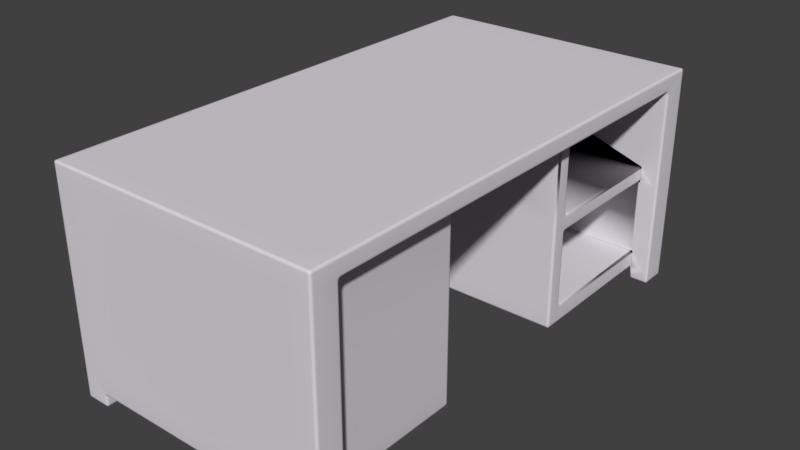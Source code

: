 # Source: oldDesk.blend  (saved by Blender 3.0.42; exported with 4.5.12 LTS)
import bpy
from mathutils import Matrix  # noqa: F401  (used for matrix-valued properties, if any)

bpy.ops.wm.read_factory_settings(use_empty=True)
scene = bpy.context.scene
scene.name = 'Scene'

# ---- collections
col_collection_1 = bpy.data.collections.new('Collection 1'); scene.collection.children.link(col_collection_1)

# ---- materials (node trees are filled in below, after node groups)
mat_desk_white = bpy.data.materials.new('desk_white')
mat_desk_white.alpha_threshold = 0.0
mat_desk_white.use_transparent_shadow = False
mat_desk_white.diffuse_color = (0.7284, 0.6977, 0.7426, 1.0)
mat_desk_white.specular_color = (0.8985, 0.9076, 1.0)
mat_desk_white.roughness = 0.5
mat_desk_white.specular_intensity = 0.0

# ---- material node trees

# ---- world
world_world = bpy.data.worlds.new('World'); scene.world = world_world
world_world.color = (0.05088, 0.05088, 0.05088)
world_world.use_sun_shadow = False
world_world.sun_shadow_jitter_overblur = 0.0
world_world.cycles.sampling_method = 'MANUAL'

# ---- meshes
me_cube_005 = bpy.data.meshes.new('Cube.005')
me_cube_005.from_pydata([(0.466, 0.8618, 0.7959), (0.466, 0.8618, 0.7396), (0.466, -0.8618, 0.7959), (0.466, -0.8618, 0.7396), (-0.466, 0.8618, 0.7959), (-0.466, 0.8618, 0.7396), (-0.466, -0.8618, 0.7959), (-0.466, -0.8618, 0.7396), (0.466, 0.7701, 0.7959), (0.466, -0.7701, 0.7959), (0.466, -0.7701, 0.7396), (0.466, 0.7701, 0.7396), (-0.466, -0.7701, 0.7959), (-0.466, 0.7701, 0.7959), (-0.466, 0.7701, 0.7396), (-0.466, -0.7701, 0.7396), (0.466, -0.8618, 0.0396), (-0.466, -0.8618, 0.0396), (0.466, -0.7701, 0.0396), (-0.466, -0.7701, 0.0396), (0.466, 0.8618, 0.0396), (-0.466, 0.8618, 0.0396), (0.466, 0.7701, 0.0396), (-0.466, 0.7701, 0.0396), (-0.4469, -0.8618, 0.7959), (-0.4469, -0.8618, 0.7396), (-0.4469, 0.8618, 0.7959), (-0.4469, 0.8618, 0.7396), (-0.4469, 0.7701, 0.7959), (-0.4469, -0.7701, 0.7959), (-0.4469, 0.7701, 0.7396), (-0.4469, -0.7701, 0.7396), (-0.4469, -0.8618, 0.0396), (-0.4469, -0.7701, 0.0396), (-0.4469, 0.8618, 0.0396), (-0.4469, 0.7701, 0.0396), (-0.3805, -0.8618, 0.7396), (-0.3805, 0.8618, 0.7959), (-0.3805, 0.7701, 0.7959), (-0.3805, -0.7701, 0.7959), (-0.3805, -0.8618, 0.0396), (-0.3805, -0.8618, 0.7959), (-0.3805, 0.8618, 0.7396), (-0.3805, 0.7701, 0.7396), (0.466, 0.2501, 0.7396), (-0.3805, -0.7701, 0.0396), (-0.3805, 0.8618, 0.0396), (-0.3805, 0.7701, 0.0396), (0.4005, -0.8618, 0.7396), (0.4005, 0.8618, 0.7959), (0.4005, 0.7701, 0.7959), (0.4005, -0.7701, 0.7959), (0.4005, -0.8618, 0.0396), (0.4005, -0.8618, 0.7959), (0.4005, 0.8618, 0.7396), (0.4005, 0.7701, 0.7396), (0.4005, -0.7701, 0.7396), (0.4005, -0.7701, 0.0396), (0.4005, 0.8618, 0.0396), (0.4005, 0.7701, 0.0396), (-0.466, -0.8618, 0.08223), (0.466, -0.27, 0.7959), (0.466, -0.27, 0.7396), (-0.466, -0.27, 0.7959), (-0.466, -0.27, 0.7396), (-0.4469, -0.27, 0.7396), (-0.4469, -0.27, 0.7959), (-0.3805, -0.27, 0.7959), (-0.3805, -0.27, 0.7396), (0.4005, -0.27, 0.7959), (0.4005, -0.27, 0.7396), (-0.466, 0.2501, 0.7959), (0.466, 0.25, 0.7959), (-0.466, 0.2501, 0.7396), (-0.4469, 0.2501, 0.7396), (-0.4469, 0.2501, 0.7959), (-0.3805, 0.2501, 0.7959), (-0.3805, 0.2501, 0.7396), (0.4005, 0.25, 0.7959), (0.4005, 0.2501, 0.7396), (0.466, -0.8618, 0.08223), (-0.466, -0.7701, 0.08223), (0.466, -0.7701, 0.08223), (0.466, 0.7701, 0.08223), (0.466, 0.8618, 0.08223), (-0.466, 0.7701, 0.08223), (-0.466, 0.8618, 0.08223), (-0.4469, 0.8618, 0.08223), (-0.4469, 0.7701, 0.08223), (-0.4469, -0.7701, 0.08223), (-0.4469, -0.8618, 0.08223), (-0.3805, -0.8618, 0.08223), (-0.3805, 0.7701, 0.08223), (-0.3805, 0.8618, 0.08223), (0.4005, -0.8618, 0.08223), (0.4005, 0.8618, 0.08223), (0.4005, -0.7701, 0.08223), (-0.4469, -0.27, 0.08223), (-0.3805, -0.27, 0.08223), (-0.4469, 0.2501, 0.08223), (-0.3805, 0.2501, 0.08223), (-0.3805, -0.77, 0.08223), (0.4005, -0.2701, 0.08223), (0.466, -0.8618, 0.1443), (0.466, 0.8618, 0.1443), (-0.466, 0.8618, 0.1443), (-0.466, -0.7701, 0.1443), (-0.3805, -0.27, 0.1443), (-0.466, -0.8618, 0.1443), (-0.3805, 0.2501, 0.1443), (0.466, -0.7701, 0.1443), (0.466, 0.7701, 0.1443), (-0.466, 0.7701, 0.1443), (-0.4469, 0.8618, 0.1443), (-0.4469, 0.7701, 0.1443), (-0.4469, -0.7701, 0.1443), (-0.4469, -0.8618, 0.1443), (-0.3805, -0.8618, 0.1443), (-0.3805, 0.7701, 0.1443), (-0.3805, 0.8618, 0.1443), (0.4005, -0.8618, 0.1443), (0.4005, 0.8618, 0.1443), (0.4005, -0.7701, 0.1443), (-0.4469, -0.27, 0.1443), (-0.4469, 0.2501, 0.1443), (0.4005, -0.2701, 0.1443), (0.466, 0.3051, 0.7396), (-0.466, 0.3051, 0.7959), (0.466, 0.3051, 0.7959), (-0.466, 0.3051, 0.7396), (-0.4469, 0.3051, 0.7396), (-0.4469, 0.3051, 0.7959), (-0.3805, 0.3051, 0.7959), (-0.3805, 0.3051, 0.7396), (0.4005, 0.3051, 0.7959), (-0.4469, 0.3051, 0.08223), (-0.3805, 0.3051, 0.08223), (-0.4469, 0.3051, 0.1443), (-0.3805, 0.3051, 0.1443), (0.466, -0.8618, 0.4078), (0.466, -0.8618, 0.4617), (0.466, 0.8618, 0.4078), (0.466, 0.8618, 0.4617), (-0.466, 0.8618, 0.4078), (-0.466, 0.8618, 0.4617), (-0.3805, -0.27, 0.4078), (-0.3805, -0.27, 0.4617), (-0.3805, 0.2501, 0.4078), (-0.3805, 0.2501, 0.4617), (-0.466, -0.7701, 0.4617), (-0.466, -0.7701, 0.4078), (-0.466, -0.8618, 0.4617), (-0.466, -0.8618, 0.4078), (0.466, -0.7701, 0.4617), (0.466, -0.7701, 0.4078), (0.466, 0.7701, 0.4617), (0.466, 0.7701, 0.4078), (-0.466, 0.7701, 0.4617), (-0.466, 0.7701, 0.4078), (-0.4469, 0.8618, 0.4617), (-0.4469, 0.8618, 0.4078), (-0.4469, 0.7701, 0.4617), (-0.4469, 0.7701, 0.4078), (-0.4469, -0.7701, 0.4617), (-0.4469, -0.7701, 0.4078), (-0.4469, -0.8618, 0.4617), (-0.4469, -0.8618, 0.4078), (-0.3805, -0.8618, 0.4617), (-0.3805, -0.8618, 0.4078), (-0.3805, 0.7701, 0.4617), (-0.3805, 0.7701, 0.4078), (-0.3805, 0.8618, 0.4617), (-0.3805, 0.8618, 0.4078), (0.4005, -0.8618, 0.4617), (0.4005, -0.8618, 0.4078), (0.4005, 0.8618, 0.4617), (0.4005, 0.8618, 0.4078), (0.4005, -0.7701, 0.4617), (0.4005, -0.7701, 0.4078), (-0.4469, -0.27, 0.4617), (-0.4469, -0.27, 0.4078), (-0.4469, 0.2501, 0.4617), (-0.4469, 0.2501, 0.4078), (0.4005, -0.27, 0.4617), (0.4005, -0.2701, 0.4078), (-0.4469, 0.3051, 0.4617), (-0.4469, 0.3051, 0.4078), (-0.3805, 0.3051, 0.4078), (-0.3805, 0.3051, 0.4617), (0.3995, 0.3051, 0.7396), (0.3995, 0.2501, 0.4617), (0.3995, 0.7701, 0.1443), (0.3995, 0.7701, 0.08223), (0.3995, 0.3051, 0.08223), (0.3995, 0.2501, 0.08223), (0.3995, 0.2501, 0.1443), (0.3995, 0.3051, 0.1443), (0.3995, 0.3051, 0.4617), (0.3995, 0.2501, 0.4078), (0.3995, 0.7701, 0.4617), (0.3995, 0.7701, 0.4078), (0.3995, 0.3051, 0.4078), (-0.4493, 0.7714, 0.08292)], [], [(90, 60, 17, 32), (25, 24, 6, 7), (10, 9, 2, 3), (54, 49, 0, 1), (14, 13, 4, 5), (29, 12, 6, 24), (26, 4, 13, 28), (66, 63, 12, 29), (7, 6, 12, 15), (129, 127, 13, 14), (1, 0, 8, 11), (62, 61, 9, 10), (84, 83, 22, 20), (70, 62, 10, 56), (57, 18, 16, 52), (60, 81, 19, 17), (96, 82, 18, 57), (82, 80, 16, 18), (58, 20, 22, 59), (202, 85, 23, 35), (95, 84, 20, 58), (85, 86, 21, 23), (86, 87, 34, 21), (188, 169, 43, 133), (21, 34, 35, 23), (81, 89, 33, 19), (19, 33, 32, 17), (64, 65, 31, 15), (67, 66, 29, 39), (37, 26, 28, 38), (39, 29, 24, 41), (5, 4, 26, 27), (36, 41, 24, 25), (91, 90, 32, 40), (48, 53, 41, 36), (51, 39, 41, 53), (49, 37, 38, 50), (69, 67, 39, 51), (87, 93, 46, 34), (34, 46, 47, 35), (185, 130, 30, 161), (33, 45, 40, 32), (27, 26, 37, 42), (83, 192, 59, 22), (61, 69, 51, 9), (0, 49, 50, 8), (9, 51, 53, 2), (3, 2, 53, 48), (80, 94, 52, 16), (58, 59, 192, 95), (42, 37, 49, 54), (77, 79, 70, 68), (72, 78, 69, 61), (95, 192, 92, 93), (163, 31, 65, 179), (78, 76, 67, 69), (76, 75, 66, 67), (73, 74, 65, 64), (79, 44, 62, 70), (44, 72, 61, 62), (15, 12, 63, 64), (75, 71, 63, 66), (93, 92, 47, 46), (47, 92, 202, 35), (131, 127, 71, 75), (126, 128, 72, 44), (189, 126, 44, 79), (129, 130, 74, 73), (132, 131, 75, 76), (134, 132, 76, 78), (88, 92, 136, 135), (128, 134, 78, 72), (133, 189, 79, 77), (179, 65, 74, 181), (146, 148, 77, 68), (64, 63, 71, 73), (119, 121, 95, 93), (103, 120, 94, 80), (111, 191, 192, 83), (135, 136, 100, 99), (113, 119, 93, 87), (120, 117, 91, 94), (117, 116, 90, 91), (106, 115, 89, 81), (100, 98, 97, 99), (105, 113, 87, 86), (112, 105, 86, 85), (121, 104, 84, 95), (114, 112, 85, 88), (110, 103, 80, 82), (122, 110, 82, 96), (108, 106, 81, 60), (104, 111, 83, 84), (116, 108, 60, 90), (89, 97, 98, 101), (45, 33, 89, 101), (183, 70, 56, 177), (125, 102, 98, 107), (98, 102, 96, 101), (184, 125, 107, 145), (102, 125, 122, 96), (166, 152, 108, 116), (141, 156, 111, 104), (152, 150, 106, 108), (178, 154, 110, 122), (154, 139, 103, 110), (162, 158, 112, 114), (176, 141, 104, 121), (158, 143, 105, 112), (143, 160, 113, 105), (150, 164, 115, 106), (168, 166, 116, 117), (174, 168, 117, 120), (200, 170, 118, 191), (160, 172, 119, 113), (156, 200, 191, 111), (139, 174, 120, 103), (172, 176, 121, 119), (98, 100, 109, 107), (97, 123, 124, 99), (89, 115, 123, 97), (135, 137, 114, 88), (100, 136, 193, 194), (109, 100, 194, 195), (99, 124, 137, 135), (91, 40, 45, 101), (91, 101, 96, 94), (43, 55, 189, 133), (8, 50, 134, 128), (52, 94, 96, 57), (50, 38, 132, 134), (38, 28, 131, 132), (14, 30, 130, 129), (55, 11, 126, 189), (11, 8, 128, 126), (28, 13, 127, 131), (181, 74, 130, 185), (169, 188, 197, 199), (73, 71, 127, 129), (187, 170, 200, 201), (138, 187, 201, 196), (124, 182, 186, 137), (182, 181, 185, 186), (42, 54, 175, 171), (171, 175, 176, 172), (3, 48, 173, 140), (140, 173, 174, 139), (11, 55, 199, 155), (155, 199, 200, 156), (27, 42, 171, 159), (159, 171, 172, 160), (55, 43, 169, 199), (48, 36, 167, 173), (173, 167, 168, 174), (36, 25, 165, 167), (167, 165, 166, 168), (15, 31, 163, 149), (149, 163, 164, 150), (5, 27, 159, 144), (144, 159, 160, 143), (14, 5, 144, 157), (157, 144, 143, 158), (54, 1, 142, 175), (175, 142, 141, 176), (30, 14, 157, 161), (161, 157, 158, 162), (10, 3, 140, 153), (153, 140, 139, 154), (56, 10, 153, 177), (177, 153, 154, 178), (7, 15, 149, 151), (151, 149, 150, 152), (1, 11, 155, 142), (142, 155, 156, 141), (25, 7, 151, 165), (165, 151, 152, 166), (70, 183, 146, 68), (183, 184, 145, 146), (125, 184, 178, 122), (184, 183, 177, 178), (107, 109, 147, 145), (145, 147, 148, 146), (123, 180, 182, 124), (180, 179, 181, 182), (115, 164, 180, 123), (164, 163, 179, 180), (137, 186, 162, 114), (186, 185, 161, 162), (138, 118, 170, 187), (188, 133, 189, 197), (193, 192, 191, 196), (194, 193, 196, 195), (190, 197, 189, 79), (195, 196, 201, 198), (198, 201, 197, 190), (201, 200, 199, 197), (92, 118, 191, 192), (147, 109, 195, 198), (170, 169, 199, 200), (148, 147, 198, 190), (77, 148, 190, 79), (136, 92, 192, 193), (118, 138, 196, 191)])
me_cube_005.polygons.foreach_set('use_smooth', [True] * 203)
_uv = me_cube_005.uv_layers.new(name='UVMap')
_uv.uv.foreach_set('vector', [0.4487, 0.4301, 0.4471, 0.4301, 0.4471, 0.4273, 0.4487, 0.4273, 0.4487, 0.4735, 0.4487, 0.4772, 0.4471, 0.4772, 0.4471, 0.4735, 0.2769, 0.7669, 0.2808, 0.7669, 0.2806, 0.8244, 0.2766, 0.8244, 0.4524, 0.5241, 0.4524, 0.5278, 0.4471, 0.5278, 0.4471, 0.5241, 0.3302, 0.7667, 0.3341, 0.7667, 0.3343, 0.8242, 0.3304, 0.8242, 0.009174, 0.06383, 0.006997, 0.06384, 0.007016, 0.000304, 0.008823, 0.0003045, 0.007451, 0.9997, 0.005624, 0.9997, 0.00558, 0.9355, 0.007784, 0.9355, 0.01083, 0.346, 0.005841, 0.3459, 0.006997, 0.06384, 0.009174, 0.06383, 0.3302, 0.0003175, 0.3341, 0.0003032, 0.3343, 0.05781, 0.3304, 0.05782, 0.3302, 0.5419, 0.3341, 0.5419, 0.3341, 0.7667, 0.3302, 0.7667, 0.2769, 0.0005105, 0.2808, 0.0005273, 0.2806, 0.05803, 0.2766, 0.05802, 0.2767, 0.5421, 0.2806, 0.5422, 0.2808, 0.7669, 0.2769, 0.7669, 0.2311, 0.0003171, 0.2308, 0.05782, 0.2279, 0.05781, 0.2281, 0.0003045, 0.2219, 0.6183, 0.2272, 0.6183, 0.2272, 0.9177, 0.2219, 0.9177, 0.392, 0.5617, 0.392, 0.5564, 0.4465, 0.5564, 0.4465, 0.5617, 0.2844, 0.0004828, 0.2846, 0.05799, 0.2816, 0.058, 0.2814, 0.0004936, 0.5614, 0.4707, 0.5667, 0.4707, 0.5667, 0.4735, 0.5614, 0.4735, 0.2311, 0.7667, 0.2308, 0.8242, 0.2279, 0.8242, 0.2281, 0.7667, 0.392, 0.5677, 0.392, 0.5623, 0.4465, 0.5623, 0.4465, 0.5677, 0.4414, 0.4535, 0.4417, 0.4519, 0.4445, 0.4521, 0.4444, 0.4537, 0.4524, 0.4807, 0.4471, 0.4807, 0.4471, 0.4779, 0.4524, 0.4779, 0.2844, 0.7669, 0.2846, 0.8244, 0.2816, 0.8244, 0.2814, 0.7669, 0.5228, 0.4807, 0.5212, 0.4807, 0.5212, 0.4779, 0.5228, 0.4779, 0.5836, 0.4045, 0.5836, 0.1281, 0.6019, 0.1281, 0.6019, 0.4045, 0.437, 0.4596, 0.4354, 0.4596, 0.4354, 0.4051, 0.437, 0.4051, 0.4445, 0.4079, 0.443, 0.4079, 0.443, 0.4051, 0.4445, 0.4051, 0.4927, 0.4241, 0.4927, 0.4225, 0.5471, 0.4225, 0.5471, 0.4241, 0.6209, 0.4961, 0.6236, 0.4961, 0.6238, 0.6515, 0.6211, 0.6514, 0.01592, 0.3461, 0.01083, 0.346, 0.009174, 0.06383, 0.01475, 0.06376, 0.01379, 0.9995, 0.007451, 0.9997, 0.007784, 0.9355, 0.01334, 0.9355, 0.01475, 0.06376, 0.009174, 0.06383, 0.008823, 0.0003045, 0.01507, 0.0004441, 0.5228, 0.5241, 0.5228, 0.5278, 0.5212, 0.5278, 0.5212, 0.5241, 0.4541, 0.4735, 0.4541, 0.4772, 0.4487, 0.4772, 0.4487, 0.4735, 0.4541, 0.4301, 0.4487, 0.4301, 0.4487, 0.4273, 0.4541, 0.4273, 0.5174, 0.4735, 0.5174, 0.4772, 0.4541, 0.4772, 0.4541, 0.4735, 0.08078, 0.06195, 0.01475, 0.06376, 0.01507, 0.0004441, 0.0824, 0.004274, 0.08242, 0.9937, 0.01379, 0.9995, 0.01334, 0.9355, 0.07904, 0.9361, 0.07621, 0.3468, 0.01592, 0.3461, 0.01475, 0.06376, 0.08078, 0.06195, 0.5212, 0.4807, 0.5158, 0.4807, 0.5158, 0.4779, 0.5212, 0.4779, 0.4354, 0.4596, 0.43, 0.4596, 0.43, 0.4051, 0.4354, 0.4051, 0.362, 0.614, 0.381, 0.6135, 0.3826, 0.8866, 0.3645, 0.8867, 0.4927, 0.4225, 0.4927, 0.4171, 0.5471, 0.4171, 0.5471, 0.4225, 0.5212, 0.5241, 0.5212, 0.5278, 0.5158, 0.5278, 0.5158, 0.5241, 0.4266, 0.4738, 0.4266, 0.4684, 0.4294, 0.4685, 0.4294, 0.4738, 0.0813, 0.3468, 0.07621, 0.3468, 0.08078, 0.06195, 0.08612, 0.06208, 0.08802, 0.9933, 0.08242, 0.9937, 0.07904, 0.9361, 0.08437, 0.9359, 0.08612, 0.06208, 0.08078, 0.06195, 0.0824, 0.004274, 0.08802, 0.004462, 0.5228, 0.4735, 0.5228, 0.4772, 0.5174, 0.4772, 0.5174, 0.4735, 0.5228, 0.4301, 0.5174, 0.4301, 0.5174, 0.4273, 0.5228, 0.4273, 0.5749, 0.4818, 0.5749, 0.4273, 0.5778, 0.4273, 0.5778, 0.4818, 0.5158, 0.5241, 0.5158, 0.5278, 0.4524, 0.5278, 0.4524, 0.5241, 0.1589, 0.3116, 0.2219, 0.3116, 0.2219, 0.6183, 0.159, 0.6184, 0.07848, 0.6379, 0.07325, 0.6379, 0.07621, 0.3468, 0.0813, 0.3468, 0.4471, 0.5829, 0.4472, 0.5284, 0.5105, 0.5284, 0.5105, 0.5829, 0.365, 0.0004461, 0.3826, 0.0005328, 0.3812, 0.2862, 0.3638, 0.2861, 0.07325, 0.6379, 0.008679, 0.636, 0.01592, 0.3461, 0.07621, 0.3468, 0.008679, 0.636, 0.00305, 0.6357, 0.01083, 0.346, 0.01592, 0.3461, 0.6205, 0.3408, 0.6232, 0.3408, 0.6236, 0.4961, 0.6209, 0.4961, 0.2219, 0.3116, 0.2272, 0.3116, 0.2272, 0.6183, 0.2219, 0.6183, 0.2765, 0.3174, 0.2804, 0.3174, 0.2806, 0.5422, 0.2767, 0.5421, 0.3304, 0.05782, 0.3343, 0.05781, 0.3342, 0.2826, 0.3303, 0.2826, 0.00305, 0.6357, 0.0007257, 0.6357, 0.005841, 0.3459, 0.01083, 0.346, 0.392, 0.5717, 0.4465, 0.5717, 0.4465, 0.5745, 0.392, 0.5745, 0.4445, 0.459, 0.4417, 0.4591, 0.4414, 0.4535, 0.4444, 0.4537, 0.002635, 0.6764, 0.0003037, 0.6765, 0.0007257, 0.6357, 0.00305, 0.6357, 0.2766, 0.2828, 0.2805, 0.2828, 0.2804, 0.3174, 0.2765, 0.3174, 0.2218, 0.2786, 0.2272, 0.2786, 0.2272, 0.3116, 0.2219, 0.3116, 0.6211, 0.2835, 0.6238, 0.2835, 0.6232, 0.3408, 0.6205, 0.3408, 0.008283, 0.6762, 0.002635, 0.6764, 0.00305, 0.6357, 0.008679, 0.636, 0.07391, 0.6712, 0.008283, 0.6762, 0.008679, 0.636, 0.07325, 0.6379, 0.08863, 0.000304, 0.09402, 0.000304, 0.09402, 0.2767, 0.08863, 0.2767, 0.07915, 0.6711, 0.07391, 0.6712, 0.07325, 0.6379, 0.07848, 0.6379, 0.5234, 0.4907, 0.5234, 0.4274, 0.5561, 0.4273, 0.5561, 0.4907, 0.3638, 0.2861, 0.3812, 0.2862, 0.3805, 0.5776, 0.3619, 0.5774, 0.4648, 0.1282, 0.4648, 0.4267, 0.4471, 0.4267, 0.4471, 0.1282, 0.3303, 0.2826, 0.3342, 0.2826, 0.334, 0.5074, 0.3301, 0.5074, 0.5158, 0.4848, 0.4524, 0.4848, 0.4524, 0.4807, 0.5158, 0.4807, 0.5228, 0.4342, 0.5174, 0.4342, 0.5174, 0.4301, 0.5228, 0.4301, 0.4225, 0.4738, 0.4225, 0.4684, 0.4266, 0.4684, 0.4266, 0.4738, 0.08863, 0.2767, 0.09402, 0.2767, 0.09402, 0.3094, 0.08863, 0.3094, 0.5212, 0.4848, 0.5158, 0.4848, 0.5158, 0.4807, 0.5212, 0.4807, 0.5174, 0.4342, 0.4541, 0.4342, 0.4541, 0.4301, 0.5174, 0.4301, 0.4541, 0.4342, 0.4487, 0.4342, 0.4487, 0.4301, 0.4541, 0.4301, 0.4445, 0.412, 0.443, 0.412, 0.443, 0.4079, 0.4445, 0.4079, 0.09402, 0.3094, 0.09402, 0.6181, 0.08863, 0.6181, 0.08863, 0.3094, 0.5228, 0.4848, 0.5212, 0.4848, 0.5212, 0.4807, 0.5228, 0.4807, 0.2887, 0.7669, 0.2889, 0.8244, 0.2846, 0.8244, 0.2844, 0.7669, 0.4524, 0.4848, 0.4471, 0.4848, 0.4471, 0.4807, 0.4524, 0.4807, 0.5614, 0.5134, 0.563, 0.5134, 0.563, 0.5175, 0.5614, 0.5175, 0.2354, 0.7667, 0.2352, 0.8242, 0.2308, 0.8242, 0.2311, 0.7667, 0.5614, 0.4666, 0.5667, 0.4666, 0.5667, 0.4707, 0.5614, 0.4707, 0.2887, 0.0004672, 0.2889, 0.05797, 0.2846, 0.05799, 0.2844, 0.0004828, 0.2354, 0.0003352, 0.2352, 0.05784, 0.2308, 0.05782, 0.2311, 0.0003171, 0.4487, 0.4342, 0.4471, 0.4342, 0.4471, 0.4301, 0.4487, 0.4301, 0.08863, 0.9153, 0.08863, 0.6181, 0.09402, 0.6181, 0.09402, 0.9153, 0.4376, 0.4051, 0.443, 0.4051, 0.443, 0.4079, 0.4376, 0.4079, 0.5105, 0.4165, 0.4927, 0.4165, 0.4927, 0.1282, 0.5105, 0.1282, 0.5111, 0.5325, 0.5111, 0.5284, 0.5745, 0.5284, 0.5745, 0.5325, 0.09402, 0.6181, 0.1574, 0.6182, 0.1574, 0.9153, 0.09402, 0.9153, 0.5111, 0.5499, 0.5111, 0.5325, 0.5745, 0.5325, 0.5745, 0.5499, 0.5374, 0.4164, 0.5324, 0.4165, 0.5324, 0.1282, 0.5374, 0.1281, 0.4487, 0.4516, 0.4471, 0.4516, 0.4471, 0.4342, 0.4487, 0.4342, 0.2538, 0.0004128, 0.2535, 0.05792, 0.2352, 0.05784, 0.2354, 0.0003352, 0.3071, 0.000401, 0.3073, 0.05791, 0.2889, 0.05797, 0.2887, 0.0004672, 0.5614, 0.4492, 0.5667, 0.4492, 0.5667, 0.4666, 0.5614, 0.4666, 0.2538, 0.7668, 0.2535, 0.8243, 0.2352, 0.8242, 0.2354, 0.7667, 0.5614, 0.496, 0.563, 0.496, 0.563, 0.5134, 0.5614, 0.5134, 0.4524, 0.5022, 0.4471, 0.5022, 0.4471, 0.4848, 0.4524, 0.4848, 0.3071, 0.7668, 0.3073, 0.8243, 0.2889, 0.8244, 0.2887, 0.7669, 0.5228, 0.5022, 0.5212, 0.5022, 0.5212, 0.4848, 0.5228, 0.4848, 0.4445, 0.4294, 0.443, 0.4294, 0.443, 0.412, 0.4445, 0.412, 0.4541, 0.4516, 0.4487, 0.4516, 0.4487, 0.4342, 0.4541, 0.4342, 0.5174, 0.4516, 0.4541, 0.4516, 0.4541, 0.4342, 0.5174, 0.4342, 0.4051, 0.4684, 0.4051, 0.4051, 0.4225, 0.4051, 0.4225, 0.4684, 0.5212, 0.5022, 0.5158, 0.5022, 0.5158, 0.4848, 0.5212, 0.4848, 0.4051, 0.4738, 0.4051, 0.4684, 0.4225, 0.4684, 0.4225, 0.4738, 0.5228, 0.4516, 0.5174, 0.4516, 0.5174, 0.4342, 0.5228, 0.4342, 0.5158, 0.5022, 0.4524, 0.5022, 0.4524, 0.4848, 0.5158, 0.4848, 0.4921, 0.1281, 0.4921, 0.4267, 0.4869, 0.4267, 0.4869, 0.1282, 0.3371, 0.286, 0.3422, 0.286, 0.3398, 0.5774, 0.335, 0.5774, 0.3383, 0.0003041, 0.3433, 0.0003338, 0.3422, 0.286, 0.3371, 0.286, 0.335, 0.6141, 0.3396, 0.6141, 0.3425, 0.8869, 0.3378, 0.8869, 0.09402, 0.3094, 0.09402, 0.2767, 0.1573, 0.2767, 0.1573, 0.3094, 0.4225, 0.4744, 0.4266, 0.4744, 0.4266, 0.5377, 0.4225, 0.5377, 0.335, 0.5774, 0.3398, 0.5774, 0.3396, 0.6141, 0.335, 0.6141, 0.5715, 0.4273, 0.5743, 0.4273, 0.5743, 0.4818, 0.5715, 0.4818, 0.09402, 0.9698, 0.09402, 0.9153, 0.1574, 0.9153, 0.1574, 0.9698, 0.1581, 0.0003038, 0.2219, 0.0003119, 0.2218, 0.2786, 0.158, 0.2786, 0.08437, 0.9359, 0.07904, 0.9361, 0.07391, 0.6712, 0.07915, 0.6711, 0.4465, 0.5683, 0.4465, 0.5711, 0.392, 0.5711, 0.392, 0.5683, 0.07904, 0.9361, 0.01334, 0.9355, 0.008283, 0.6762, 0.07391, 0.6712, 0.01334, 0.9355, 0.007784, 0.9355, 0.002635, 0.6764, 0.008283, 0.6762, 0.6209, 0.1281, 0.6236, 0.1282, 0.6238, 0.2835, 0.6211, 0.2835, 0.2219, 0.0003119, 0.2272, 0.0003125, 0.2272, 0.2786, 0.2218, 0.2786, 0.2766, 0.05802, 0.2806, 0.05803, 0.2805, 0.2828, 0.2766, 0.2828, 0.007784, 0.9355, 0.00558, 0.9355, 0.0003037, 0.6765, 0.002635, 0.6764, 0.3619, 0.5774, 0.3805, 0.5776, 0.381, 0.6135, 0.362, 0.614, 0.3832, 0.4045, 0.3832, 0.1281, 0.4465, 0.1281, 0.4465, 0.4045, 0.3301, 0.5074, 0.334, 0.5074, 0.3341, 0.5419, 0.3302, 0.5419, 0.6595, 0.06362, 0.3832, 0.06362, 0.3832, 0.0003038, 0.6595, 0.0003037, 0.3832, 0.5558, 0.3832, 0.5384, 0.4465, 0.5384, 0.4465, 0.5558, 0.3398, 0.5774, 0.3575, 0.5774, 0.3577, 0.614, 0.3396, 0.6141, 0.3575, 0.5774, 0.3619, 0.5774, 0.362, 0.614, 0.3577, 0.614, 0.5158, 0.5241, 0.4524, 0.5241, 0.4524, 0.5057, 0.5158, 0.5057, 0.5158, 0.5057, 0.4524, 0.5057, 0.4524, 0.5022, 0.5158, 0.5022, 0.5228, 0.4735, 0.5174, 0.4735, 0.5174, 0.4552, 0.5228, 0.4552, 0.5228, 0.4552, 0.5174, 0.4552, 0.5174, 0.4516, 0.5228, 0.4516, 0.3832, 0.4738, 0.3832, 0.4685, 0.4015, 0.4684, 0.4015, 0.4738, 0.4015, 0.4738, 0.4015, 0.4684, 0.4051, 0.4684, 0.4051, 0.4738, 0.5212, 0.5241, 0.5158, 0.5241, 0.5158, 0.5057, 0.5212, 0.5057, 0.5212, 0.5057, 0.5158, 0.5057, 0.5158, 0.5022, 0.5212, 0.5022, 0.3832, 0.4685, 0.3832, 0.4051, 0.4015, 0.4051, 0.4015, 0.4684, 0.5174, 0.4735, 0.4541, 0.4735, 0.4541, 0.4552, 0.5174, 0.4552, 0.5174, 0.4552, 0.4541, 0.4552, 0.4541, 0.4516, 0.5174, 0.4516, 0.4541, 0.4735, 0.4487, 0.4735, 0.4487, 0.4552, 0.4541, 0.4552, 0.4541, 0.4552, 0.4487, 0.4552, 0.4487, 0.4516, 0.4541, 0.4516, 0.4445, 0.4513, 0.443, 0.4513, 0.443, 0.433, 0.4445, 0.433, 0.4445, 0.433, 0.443, 0.433, 0.443, 0.4294, 0.4445, 0.4294, 0.5228, 0.5241, 0.5212, 0.5241, 0.5212, 0.5057, 0.5228, 0.5057, 0.5228, 0.5057, 0.5212, 0.5057, 0.5212, 0.5022, 0.5228, 0.5022, 0.3302, 0.7667, 0.3304, 0.8242, 0.3111, 0.8243, 0.3108, 0.7668, 0.3108, 0.7668, 0.3111, 0.8243, 0.3073, 0.8243, 0.3071, 0.7668, 0.4524, 0.5241, 0.4471, 0.5241, 0.4471, 0.5057, 0.4524, 0.5057, 0.4524, 0.5057, 0.4471, 0.5057, 0.4471, 0.5022, 0.4524, 0.5022, 0.5614, 0.4741, 0.563, 0.4741, 0.563, 0.4925, 0.5614, 0.4925, 0.5614, 0.4925, 0.563, 0.4925, 0.563, 0.496, 0.5614, 0.496, 0.2769, 0.7669, 0.2766, 0.8244, 0.2573, 0.8243, 0.2575, 0.7668, 0.2575, 0.7668, 0.2573, 0.8243, 0.2535, 0.8243, 0.2538, 0.7668, 0.5614, 0.4273, 0.5667, 0.4273, 0.5667, 0.4457, 0.5614, 0.4457, 0.5614, 0.4457, 0.5667, 0.4457, 0.5667, 0.4492, 0.5614, 0.4492, 0.3302, 0.0003175, 0.3304, 0.05782, 0.3111, 0.05789, 0.3108, 0.0003874, 0.3108, 0.0003874, 0.3111, 0.05789, 0.3073, 0.05791, 0.3071, 0.000401, 0.2769, 0.0005105, 0.2766, 0.05802, 0.2573, 0.05793, 0.2575, 0.0004287, 0.2575, 0.0004287, 0.2573, 0.05793, 0.2535, 0.05792, 0.2538, 0.0004128, 0.4487, 0.4735, 0.4471, 0.4735, 0.4471, 0.4552, 0.4487, 0.4552, 0.4487, 0.4552, 0.4471, 0.4552, 0.4471, 0.4516, 0.4487, 0.4516, 0.5111, 0.5718, 0.5111, 0.5535, 0.5745, 0.5535, 0.5745, 0.5718, 0.5111, 0.5535, 0.5111, 0.5499, 0.5745, 0.5499, 0.5745, 0.5535, 0.5324, 0.4165, 0.5155, 0.4165, 0.5155, 0.1282, 0.5324, 0.1282, 0.5155, 0.4165, 0.5105, 0.4165, 0.5105, 0.1282, 0.5155, 0.1282, 0.4869, 0.1282, 0.4869, 0.4267, 0.47, 0.4267, 0.47, 0.1282, 0.47, 0.1282, 0.47, 0.4267, 0.4648, 0.4267, 0.4648, 0.1282, 0.3422, 0.286, 0.3587, 0.2861, 0.3575, 0.5774, 0.3398, 0.5774, 0.3587, 0.2861, 0.3638, 0.2861, 0.3619, 0.5774, 0.3575, 0.5774, 0.3433, 0.0003338, 0.36, 0.0004103, 0.3587, 0.2861, 0.3422, 0.286, 0.36, 0.0004103, 0.365, 0.0004461, 0.3638, 0.2861, 0.3587, 0.2861, 0.3396, 0.6141, 0.3577, 0.614, 0.3597, 0.8867, 0.3425, 0.8869, 0.3577, 0.614, 0.362, 0.614, 0.3645, 0.8867, 0.3597, 0.8867, 0.6025, 0.4045, 0.6025, 0.1281, 0.6199, 0.1281, 0.6199, 0.4045, 0.4272, 0.4744, 0.4456, 0.4744, 0.4456, 0.5377, 0.4272, 0.5377, 0.583, 0.162, 0.5824, 0.405, 0.5781, 0.405, 0.5787, 0.162, 0.583, 0.1281, 0.583, 0.162, 0.5787, 0.162, 0.5787, 0.1281, 0.557, 0.1281, 0.557, 0.162, 0.538, 0.162, 0.538, 0.1281, 0.5787, 0.1281, 0.5787, 0.162, 0.5607, 0.162, 0.5607, 0.1281, 0.5607, 0.1281, 0.5607, 0.162, 0.557, 0.162, 0.557, 0.1281, 0.6286, 0.1281, 0.6286, 0.3656, 0.6245, 0.3656, 0.6245, 0.1282, 0.5567, 0.4273, 0.5608, 0.4273, 0.5608, 0.4906, 0.5567, 0.4906, 0.4051, 0.4744, 0.4225, 0.4744, 0.4225, 0.5377, 0.4051, 0.5377, 0.5673, 0.4273, 0.5709, 0.4273, 0.5709, 0.4906, 0.5673, 0.4906, 0.4015, 0.4744, 0.4051, 0.4744, 0.4051, 0.5377, 0.4015, 0.5377, 0.3832, 0.4744, 0.4015, 0.4744, 0.4015, 0.5377, 0.3832, 0.5378, 0.09402, 0.2767, 0.09402, 0.000304, 0.1573, 0.0003039, 0.1573, 0.2767, 0.3832, 0.06422, 0.6595, 0.06422, 0.6595, 0.1275, 0.3832, 0.1275])
me_cube_005.materials.append(mat_desk_white)
me_cube_005.use_remesh_preserve_volume = False
me_cube_005.use_remesh_preserve_attributes = False
me_cube_005.use_mirror_vertex_groups = False
me_cube_005.update()
me_cube_005.normals_split_custom_set([tuple(v) for v in zip(*[iter([0.0, -1.0, 0.0, -0.7071, -0.7071, 0.0, -0.5774, -0.5774, -0.5774, 4.704e-08, -0.7071, -0.7071, 0.0, -1.0, -2.735e-06, 0.0, -0.7071, 0.7071, -0.5773, -0.5774, 0.5773, -0.7071, -0.7071, -1.963e-06, 0.9045, 0.3015, -0.3015, 0.7071, -2.533e-07, 0.7071, 0.5774, -0.5774, 0.5773, 0.7071, -0.7071, -2.14e-06, 0.0, 1.0, 2.94e-06, -9.783e-09, 0.7071, 0.7071, 0.5774, 0.5773, 0.5774, 0.7071, 0.7071, 2.219e-06, -0.9045, -0.3015, -0.3015, -0.7071, -4.532e-08, 0.7071, -0.5774, 0.5773, 0.5774, -0.7071, 0.7071, 1.963e-06, -9.162e-08, -3.847e-07, 1.0, -0.7071, -2.72e-07, 0.7071, -0.5773, -0.5774, 0.5773, 0.0, -0.7071, 0.7071, 0.0, 0.7071, 0.7071, -0.5774, 0.5773, 0.5774, -0.7071, -4.532e-08, 0.7071, 0.0, -6.41e-08, 1.0, -3.955e-07, -1.742e-07, 1.0, -0.7071, -1.232e-07, 0.7071, -0.7071, -2.72e-07, 0.7071, -9.162e-08, -3.847e-07, 1.0, -0.7071, -0.7071, -1.963e-06, -0.5773, -0.5774, 0.5773, -0.7071, -2.72e-07, 0.7071, -0.9045, 0.3015, -0.3015, -0.7071, 4.532e-08, -0.7071, -0.7071, -4.532e-08, 0.7071, -0.7071, -4.532e-08, 0.7071, -0.9045, -0.3015, -0.3015, 0.7071, 0.7071, 2.219e-06, 0.5774, 0.5773, 0.5774, 0.7071, -3.205e-07, 0.7071, 0.9045, -0.3015, -0.3015, 0.7071, 4.124e-08, -0.7071, 0.7071, -4.142e-08, 0.7071, 0.7071, -2.533e-07, 0.7071, 0.9045, 0.3015, -0.3015, 0.7071, 0.7071, 0.0, 0.7071, -0.7071, -7.872e-07, 0.5774, -0.5773, -0.5774, 0.5774, 0.5774, -0.5774, 0.3015, 0.3015, -0.9045, 0.7071, 4.124e-08, -0.7071, 0.9045, 0.3015, -0.3015, 0.5774, 0.5774, -0.5774, -0.5774, 0.5774, -0.5774, 0.5774, 0.5774, -0.5774, 0.5774, -0.5774, -0.5774, -0.5774, -0.5774, -0.5774, -0.7071, -0.7071, 0.0, -0.7071, 0.7071, 0.0, -0.5774, 0.5774, -0.5774, -0.5774, -0.5774, -0.5774, 1.073e-07, 0.7071, -0.7071, 0.7071, 0.7071, 0.0, 0.5774, 0.5774, -0.5774, -0.5774, 0.5774, -0.5774, 0.7071, 0.7071, 0.0, 0.7071, -0.7071, 0.0, 0.5774, -0.5774, -0.5774, 0.5774, 0.5774, -0.5774, -0.574, 0.5772, -0.5808, 0.5774, 0.5774, -0.5774, 0.5774, -0.5773, -0.5774, -0.5732, -0.5787, -0.5801, 0.01407, -0.9998, 0.01578, -0.6958, -0.7182, 0.005974, -0.5663, -0.5874, -0.5782, 0.009014, -0.7125, -0.7016, -0.3009, 0.9044, -0.3024, 0.7071, 0.7071, 0.0, 0.5774, 0.5774, -0.5774, -0.574, 0.5772, -0.5808, -0.6958, -0.7182, 0.005974, -0.7071, 0.7071, 0.0, -0.5774, 0.5774, -0.5774, -0.5663, -0.5874, -0.5782, -0.7071, 0.7071, 0.0, 0.0, 1.0, 0.0, 0.0, 0.7071, -0.7071, -0.5774, 0.5774, -0.5774, 0.5774, 0.5774, 0.5774, 0.5774, -0.5774, 0.5774, 0.5774, -0.5774, -0.5774, 0.5774, 0.5774, -0.5774, -0.5774, 0.5774, -0.5774, 0.0, 0.7071, -0.7071, 0.009014, -0.7125, -0.7016, -0.5663, -0.5874, -0.5782, -0.7071, 0.7071, 0.0, -0.3017, 0.9045, -0.3015, -0.0002683, 0.7069, -0.7073, -0.5774, 0.5774, -0.5774, -0.5774, 0.5774, -0.5774, -0.0002683, 0.7069, -0.7073, 4.704e-08, -0.7071, -0.7071, -0.5774, -0.5774, -0.5774, -0.7071, 8.266e-08, -0.7071, -0.7071, 1.009e-07, -0.7071, -0.5774, 0.5774, -0.5774, -0.9045, 0.3015, -0.3015, -3.292e-07, -1.45e-07, 1.0, -3.955e-07, -1.742e-07, 1.0, -9.162e-08, -3.847e-07, 1.0, -6.904e-08, -3.698e-07, 1.0, -9.783e-09, 0.7071, 0.7071, 0.0, 0.7071, 0.7071, 0.0, -6.41e-08, 1.0, 3.788e-08, -1.614e-07, 1.0, -6.904e-08, -3.698e-07, 1.0, -9.162e-08, -3.847e-07, 1.0, 0.0, -0.7071, 0.7071, 0.0, -0.7071, 0.7071, -0.7071, 0.7071, 1.963e-06, -0.5774, 0.5773, 0.5774, 0.0, 0.7071, 0.7071, 0.0, 1.0, 2.735e-06, 0.0, -1.0, -2.772e-06, 0.0, -0.7071, 0.7071, 0.0, -0.7071, 0.7071, 0.0, -1.0, -2.735e-06, 0.3015, -0.9045, -0.3015, 0.0, -1.0, 0.0, 4.704e-08, -0.7071, -0.7071, 0.5774, -0.5774, -0.5774, -2.275e-07, -1.0, -2.991e-06, 0.0, -0.7071, 0.7071, 0.0, -0.7071, 0.7071, 0.0, -1.0, -2.772e-06, 2.258e-08, -3.4e-07, 1.0, -6.904e-08, -3.698e-07, 1.0, 0.0, -0.7071, 0.7071, 0.0, -0.7071, 0.7071, -9.783e-09, 0.7071, 0.7071, -9.783e-09, 0.7071, 0.7071, 3.788e-08, -1.614e-07, 1.0, 3.788e-08, -3.56e-07, 1.0, 6.637e-08, -8.653e-08, 1.0, -3.292e-07, -1.45e-07, 1.0, -6.904e-08, -3.698e-07, 1.0, 2.258e-08, -3.4e-07, 1.0, 0.0, 1.0, 0.0, 0.3015, 0.9045, -0.3015, 0.5774, 0.5774, -0.5774, 0.0, 0.7071, -0.7071, 0.0, 0.7071, -0.7071, 0.5774, 0.5774, -0.5774, 0.5765, -0.5821, -0.5734, 0.009014, -0.7125, -0.7016, -1.0, 0.0, 0.0, -0.7071, 4.532e-08, -0.7071, -0.5774, -0.5774, -0.5774, -0.7071, -0.7071, -5.061e-07, -0.0002683, 0.7069, -0.7073, 0.5774, 0.577, -0.5777, 0.5774, -0.5774, -0.5774, 4.704e-08, -0.7071, -0.7071, 0.0, 1.0, 2.735e-06, 0.0, 0.7071, 0.7071, -9.783e-09, 0.7071, 0.7071, 0.0, 1.0, 2.772e-06, 0.7071, -0.7071, -7.872e-07, -0.4097, -0.8111, -0.4175, -0.5732, -0.5787, -0.5801, 0.5774, -0.5773, -0.5774, 0.7071, -4.142e-08, 0.7071, 6.637e-08, -8.653e-08, 1.0, 2.258e-08, -3.4e-07, 1.0, 0.7071, -2.533e-07, 0.7071, 0.5774, 0.5773, 0.5774, -9.783e-09, 0.7071, 0.7071, 3.788e-08, -3.56e-07, 1.0, 0.7071, -3.205e-07, 0.7071, 0.7071, -2.533e-07, 0.7071, 2.258e-08, -3.4e-07, 1.0, 0.0, -0.7071, 0.7071, 0.5774, -0.5774, 0.5773, 0.7071, -0.7071, -2.14e-06, 0.5774, -0.5774, 0.5773, 0.0, -0.7071, 0.7071, -2.275e-07, -1.0, -2.991e-06, 0.7071, -0.7071, 0.0, -0.3015, -0.9045, -0.3015, -0.5774, -0.5774, -0.5774, 0.5774, -0.5774, -0.5774, -0.574, 0.5772, -0.5808, -0.5732, -0.5787, -0.5801, -0.4097, -0.8111, -0.4175, -0.3009, 0.9044, -0.3024, 0.0, 1.0, 2.772e-06, -9.783e-09, 0.7071, 0.7071, -9.783e-09, 0.7071, 0.7071, 0.0, 1.0, 2.94e-06, 0.5774, -0.5774, -0.5774, -4.651e-07, 1.903e-08, -1.0, 0.3015, 0.3015, -0.9045, 0.5773, 0.5773, -0.5774, 0.7071, -1.802e-08, 0.7071, 1.109e-07, -7.163e-08, 1.0, 6.637e-08, -8.653e-08, 1.0, 0.7071, -4.142e-08, 0.7071, -0.3009, 0.9044, -0.3024, -0.4097, -0.8111, -0.4175, 0.5753, -0.5846, -0.5721, 0.3015, 0.9045, -0.3015, -0.7071, 0.7071, 6.207e-08, -0.5774, 0.5774, -0.5774, -0.7071, 1.009e-07, -0.7071, -1.0, 1.289e-08, 0.0, 1.109e-07, -7.163e-08, 1.0, -1.93e-07, -1.003e-07, 1.0, -3.292e-07, -1.45e-07, 1.0, 6.637e-08, -8.653e-08, 1.0, -1.93e-07, -1.003e-07, 1.0, -8.644e-07, -1.146e-07, 1.0, -3.955e-07, -1.742e-07, 1.0, -3.292e-07, -1.45e-07, 1.0, -0.7071, 4.052e-08, -0.7071, -0.7071, 5.875e-08, -0.7071, -0.7071, 1.009e-07, -0.7071, -0.7071, 8.266e-08, -0.7071, -4.651e-07, 1.903e-08, -1.0, 0.7071, 2.25e-08, -0.7071, 0.7071, 4.124e-08, -0.7071, 0.3015, 0.3015, -0.9045, 0.7071, 2.25e-08, -0.7071, 0.7071, -1.802e-08, 0.7071, 0.7071, -4.142e-08, 0.7071, 0.7071, 4.124e-08, -0.7071, -0.9045, 0.3015, -0.3015, -0.7071, -2.72e-07, 0.7071, -0.7071, -1.232e-07, 0.7071, -0.7071, 8.266e-08, -0.7071, -8.644e-07, -1.146e-07, 1.0, -0.7071, -8.104e-08, 0.7071, -0.7071, -1.232e-07, 0.7071, -3.955e-07, -1.742e-07, 1.0, 0.3015, 0.9045, -0.3015, 0.5753, -0.5846, -0.5721, 0.5765, -0.5821, -0.5734, 0.5774, 0.5774, -0.5774, 0.5765, -0.5821, -0.5734, 0.5753, -0.5846, -0.5721, 0.01407, -0.9998, 0.01578, 0.009014, -0.7125, -0.7016, -5.605e-07, -6.41e-08, 1.0, -0.7071, -4.532e-08, 0.7071, -0.7071, -8.104e-08, 0.7071, -8.644e-07, -1.146e-07, 1.0, 0.7071, 4.532e-08, -0.7071, 0.7071, -9.065e-08, 0.7071, 0.7071, -1.802e-08, 0.7071, 0.7071, 2.25e-08, -0.7071, -4.169e-08, 8.58e-08, -1.0, 0.7071, 4.532e-08, -0.7071, 0.7071, 2.25e-08, -0.7071, -4.651e-07, 1.903e-08, -1.0, -0.7071, 4.532e-08, -0.7071, -0.7071, 4.532e-08, -0.7071, -0.7071, 5.875e-08, -0.7071, -0.7071, 4.052e-08, -0.7071, 1.119e-07, -8.012e-08, 1.0, -5.605e-07, -6.41e-08, 1.0, -8.644e-07, -1.146e-07, 1.0, -1.93e-07, -1.003e-07, 1.0, 1.119e-07, -1.122e-07, 1.0, 1.119e-07, -8.012e-08, 1.0, -1.93e-07, -1.003e-07, 1.0, 1.109e-07, -7.163e-08, 1.0, -0.5773, -0.5774, -0.5774, 0.0, 1.602e-07, -1.0, 0.0, 1.477e-07, -1.0, -0.7071, 1.045e-07, -0.7071, 0.7071, -9.065e-08, 0.7071, 1.119e-07, -1.122e-07, 1.0, 1.109e-07, -7.163e-08, 1.0, 0.7071, -1.802e-08, 0.7071, -2.163e-08, 0.0, -1.0, -2.163e-08, 0.0, -1.0, -2.163e-08, 0.0, -1.0, -2.163e-08, 0.0, -1.0, -1.0, 1.289e-08, 0.0, -0.7071, 1.009e-07, -0.7071, -0.7071, 5.875e-08, -0.7071, -1.0, 1.289e-08, 0.0, 0.7071, 0.7071, -0.0001191, 0.7071, -0.7071, -7.866e-07, 0.5774, -0.5774, -0.5774, 0.5773, 0.5773, -0.5774, -0.7071, 8.266e-08, -0.7071, -0.7071, -1.232e-07, 0.7071, -0.7071, -8.104e-08, 0.7071, -0.7071, 4.052e-08, -0.7071, 0.0, 1.0, 1.256e-07, 0.0, 1.0, 1.263e-07, -0.3009, 0.9044, -0.3024, 0.3015, 0.9045, -0.3015, 0.7071, -0.7071, -1.563e-07, -1.137e-07, -1.0, -5.395e-08, -0.3015, -0.9045, -0.3015, 0.7071, -0.7071, 0.0, 0.7071, -0.7071, -5.493e-07, 1.344e-06, -1.0, -6.359e-07, -0.4097, -0.8111, -0.4175, 0.7071, -0.7071, -7.872e-07, -0.7071, 1.045e-07, -0.7071, 0.0, 1.477e-07, -1.0, 0.3015, -0.3015, -0.9045, -0.7071, 9.34e-08, -0.7071, 0.0, 1.0, 1.458e-07, 0.0, 1.0, 1.256e-07, 0.3015, 0.9045, -0.3015, 0.0, 1.0, 0.0, -1.137e-07, -1.0, -5.395e-08, 0.0, -1.0, 0.0, 0.3015, -0.9045, -0.3015, -0.3015, -0.9045, -0.3015, 0.0, -1.0, 0.0, 0.0, -1.0, 0.0, 0.0, -1.0, 0.0, 0.3015, -0.9045, -0.3015, -0.7071, 0.7071, 1.964e-07, -0.7071, 0.7071, 1.964e-07, -0.3017, 0.9045, -0.3015, -0.7071, 0.7071, 0.0, 0.3015, -0.3015, -0.9045, 0.3015, 0.3015, -0.9045, -0.7071, 7.178e-08, -0.7071, -0.7071, 9.34e-08, -0.7071, -0.7071, 0.7071, 1.309e-07, 0.0, 1.0, 1.458e-07, 0.0, 1.0, 0.0, -0.7071, 0.7071, 0.0, -0.7071, -0.7071, -5.398e-07, -0.7071, 0.7071, 1.309e-07, -0.7071, 0.7071, 0.0, -0.6958, -0.7182, 0.005974, 0.0, 1.0, 1.263e-07, 0.7071, 0.7071, -3.67e-09, 0.7071, 0.7071, 0.0, -0.3009, 0.9044, -0.3024, -0.7071, -0.7071, -5.398e-07, -0.7071, -0.7071, -5.398e-07, -0.6958, -0.7182, 0.005974, -0.5773, -0.5774, -0.5774, 0.7071, 0.7071, 1.489e-07, 0.7071, -0.7071, -1.563e-07, 0.7071, -0.7071, 0.0, 0.7071, 0.7071, 0.0, 0.7071, 0.7071, 2.289e-07, 0.7071, 0.7071, 1.489e-07, 0.7071, 0.7071, 0.0, 1.073e-07, 0.7071, -0.7071, -0.7071, -0.7071, 0.0, -0.7071, 0.7071, 1.964e-07, -0.7071, 0.7071, 0.0, -0.7071, -0.7071, 0.0, 0.7071, 0.7071, -3.67e-09, 0.7071, -0.7071, -5.493e-07, 0.7071, -0.7071, -7.872e-07, 0.7071, 0.7071, 0.0, 0.0, -1.0, 0.0, -0.7071, -0.7071, 0.0, -0.7071, -0.7071, 0.0, 0.0, -1.0, 0.0, -0.3017, 0.9045, -0.3015, -0.7071, 7.178e-08, -0.7071, 0.3015, 0.3015, -0.9045, 0.3007, 0.3014, -0.9048, 0.5774, 0.577, -0.5777, -0.0002683, 0.7069, -0.7073, -0.3017, 0.9045, -0.3015, 0.3007, 0.3014, -0.9048, 0.7071, 0.7071, -0.0001191, 0.3015, 0.3015, -0.9045, 0.5774, 0.5774, -0.5774, 0.7071, 0.7071, 0.0, 0.7071, 0.7071, -4.657e-05, 0.5774, 0.5773, -0.5774, 0.3015, 0.3015, -0.9045, 0.7071, 0.7071, -4.657e-05, 0.3015, 0.3015, -0.9045, 0.5774, 0.5773, -0.5774, 1.073e-07, 0.7071, -0.7071, 0.3007, 0.3014, -0.9048, 0.7072, 0.707, -0.0001187, 0.7071, 0.7071, -4.657e-05, 0.7071, 0.7071, -4.657e-05, 0.7071, 0.7071, -0.0001187, 0.5774, 0.5773, -0.5774, 0.7071, 0.7071, -4.657e-05, 0.7071, 0.7071, 2.289e-07, 1.073e-07, 0.7071, -0.7071, 0.0, -1.0, -7.126e-07, -0.7071, -0.7071, -6.398e-07, -0.7071, -0.7071, 0.0, 0.0, -1.0, 0.0, 0.7071, 0.7071, 1.861e-06, 0.7071, -0.7071, -9.647e-07, 0.7071, -0.7071, -5.493e-07, 0.7071, 0.7071, -3.67e-09, -0.7071, -0.7071, -6.398e-07, -0.7071, 0.7071, 1.964e-07, -0.7071, 0.7071, 1.964e-07, -0.7071, -0.7071, 0.0, 0.7071, 0.7071, 2.289e-07, 0.7071, 0.7071, 1.489e-07, 0.7071, 0.7071, 1.489e-07, 0.7071, 0.7071, 2.289e-07, 0.7071, 0.7071, 1.489e-07, 0.7071, -0.7071, -5.292e-07, 0.7071, -0.7071, -1.563e-07, 0.7071, 0.7071, 1.489e-07, -0.7071, -0.7071, -5.817e-07, -0.7071, -0.7071, -5.817e-07, -0.7071, -0.7071, -5.398e-07, -0.7071, -0.7071, -5.398e-07, 0.0, 1.0, 2.506e-06, 0.7071, 0.7071, 1.861e-06, 0.7071, 0.7071, -3.67e-09, 0.0, 1.0, 1.263e-07, -0.7071, -0.7071, -5.817e-07, -0.7071, 0.7071, 1.41e-06, -0.7071, 0.7071, 1.309e-07, -0.7071, -0.7071, -5.398e-07, -0.7071, 0.7071, 1.41e-06, 0.0, 1.0, 2.091e-06, 0.0, 1.0, 1.458e-07, -0.7071, 0.7071, 1.309e-07, -0.7071, 0.7071, 1.964e-07, -0.7071, 0.7071, 1.964e-07, -0.7071, 0.7071, 1.964e-07, -0.7071, 0.7071, 1.964e-07, 0.0, -1.0, -6.14e-07, 0.0, -1.0, -7.126e-07, 0.0, -1.0, 0.0, 0.0, -1.0, 0.0, -4.55e-07, -1.0, -6.715e-07, 0.0, -1.0, -6.14e-07, 0.0, -1.0, 0.0, -1.137e-07, -1.0, -5.395e-08, 1.195e-06, -1.0, -1.027e-06, 0.5774, -0.5774, -0.5774, 0.5774, -0.5774, 0.5774, 1.344e-06, -1.0, -6.359e-07, 0.0, 1.0, 2.091e-06, 0.0, 1.0, 2.228e-06, 0.0, 1.0, 1.256e-07, 0.0, 1.0, 1.458e-07, 0.7071, -0.7071, -9.647e-07, 1.195e-06, -1.0, -1.027e-06, 1.344e-06, -1.0, -6.359e-07, 0.7071, -0.7071, -5.493e-07, 0.7071, -0.7071, -5.292e-07, -4.55e-07, -1.0, -6.715e-07, -1.137e-07, -1.0, -5.395e-08, 0.7071, -0.7071, -1.563e-07, 0.0, 1.0, 2.228e-06, 0.0, 1.0, 2.506e-06, 0.0, 1.0, 1.263e-07, 0.0, 1.0, 1.256e-07, 0.3015, 0.3015, -0.9045, 0.3015, -0.3015, -0.9045, 0.7071, -0.7071, -2.37e-07, 0.7071, 0.7071, -4.657e-05, -0.7071, 7.178e-08, -0.7071, -1.0, -1.415e-09, 0.0, -1.0, -1.147e-07, 0.0, -0.7071, 9.34e-08, -0.7071, -0.3017, 0.9045, -0.3015, -0.7071, 0.7071, 1.964e-07, -1.0, -1.415e-09, 0.0, -0.7071, 7.178e-08, -0.7071, -0.7071, 1.045e-07, -0.7071, -1.0, -1.131e-07, 0.0, -0.7071, -0.7071, -5.398e-07, -0.5773, -0.5774, -0.5774, 0.3015, -0.3015, -0.9045, 0.0, 1.477e-07, -1.0, 0.7071, 1.372e-07, -0.7071, 0.5774, -0.5774, -0.5774, 0.7071, -0.7071, -2.37e-07, 0.3015, -0.3015, -0.9045, 0.5774, -0.5774, -0.5774, 0.7071, -0.7071, -2.37e-07, -0.7071, 9.34e-08, -0.7071, -1.0, -1.147e-07, 0.0, -1.0, -1.131e-07, 0.0, -0.7071, 1.045e-07, -0.7071, 0.3015, -0.9045, -0.3015, 0.5774, -0.5774, -0.5774, 0.5774, 0.577, -0.5777, 0.3007, 0.3014, -0.9048, 0.3015, -0.9045, -0.3015, 0.3007, 0.3014, -0.9048, 1.073e-07, 0.7071, -0.7071, -0.3015, -0.9045, -0.3015, 0.5774, -0.5774, -0.5774, 3.326e-07, -0.7071, -0.7071, -4.169e-08, 8.58e-08, -1.0, 0.5774, 0.5774, -0.5774, 0.7071, -3.205e-07, 0.7071, 3.788e-08, -3.56e-07, 1.0, 1.119e-07, -1.122e-07, 1.0, 0.7071, -9.065e-08, 0.7071, -0.5774, -0.5774, -0.5774, -0.3015, -0.9045, -0.3015, 1.073e-07, 0.7071, -0.7071, -0.5774, 0.5774, -0.5774, 3.788e-08, -3.56e-07, 1.0, 3.788e-08, -1.614e-07, 1.0, 1.119e-07, -8.012e-08, 1.0, 1.119e-07, -1.122e-07, 1.0, 3.788e-08, -1.614e-07, 1.0, 0.0, -6.41e-08, 1.0, -5.605e-07, -6.41e-08, 1.0, 1.119e-07, -8.012e-08, 1.0, -0.9045, -0.3015, -0.3015, -0.5774, -0.5774, -0.5774, -0.7071, 4.532e-08, -0.7071, -0.7071, 4.532e-08, -0.7071, 3.326e-07, -0.7071, -0.7071, 0.9045, -0.3015, -0.3015, 0.7071, 4.532e-08, -0.7071, -4.169e-08, 8.58e-08, -1.0, 0.9045, -0.3015, -0.3015, 0.7071, -3.205e-07, 0.7071, 0.7071, -9.065e-08, 0.7071, 0.7071, 4.532e-08, -0.7071, 0.0, -6.41e-08, 1.0, -0.7071, -4.532e-08, 0.7071, -0.7071, -4.532e-08, 0.7071, -5.605e-07, -6.41e-08, 1.0, -1.0, 1.289e-08, 0.0, -0.7071, 5.875e-08, -0.7071, -0.7071, 4.532e-08, -0.7071, -1.0, 0.0, 0.0, 0.5774, -0.5774, 0.5774, 0.5774, 0.5774, 0.5774, 0.9039, 0.3041, 0.3008, 0.7071, -1.02e-07, 0.7071, -0.7071, 4.052e-08, -0.7071, -0.7071, -8.104e-08, 0.7071, -0.7071, -4.532e-08, 0.7071, -0.7071, 4.532e-08, -0.7071, 0.5774, 0.5774, -0.5774, 0.5774, -0.5774, -0.5774, 0.7071, 1.246e-07, -0.7071, 0.9045, 0.3015, -0.3015, 0.5774, 0.5774, 0.5774, 0.5774, 0.5774, -0.5774, 0.9045, 0.3015, -0.3015, 0.9045, 0.3015, 0.3015, -1.0, -1.147e-07, 0.0, -1.0, -1.147e-07, 0.0, -1.0, -1.131e-07, 0.0, -1.0, -1.131e-07, 0.0, -1.0, -1.147e-07, 0.0, -1.0, 1.289e-08, 0.0, -1.0, 0.0, 0.0, -1.0, -1.131e-07, 0.0, 0.0, 1.0, 2.772e-06, 0.0, 1.0, 2.94e-06, 0.0, 1.0, 2.449e-06, 0.0, 1.0, 2.272e-06, 0.0, 1.0, 2.272e-06, 0.0, 1.0, 2.449e-06, 0.0, 1.0, 2.506e-06, 0.0, 1.0, 2.228e-06, 0.7071, -0.7071, -2.14e-06, -2.275e-07, -1.0, -2.991e-06, -5.687e-07, -1.0, -7.373e-07, 0.7071, -0.7071, -3.694e-07, 0.7071, -0.7071, -3.694e-07, -5.687e-07, -1.0, -7.373e-07, -4.55e-07, -1.0, -6.715e-07, 0.7071, -0.7071, -5.292e-07, 0.9045, -0.3015, -0.3015, 3.326e-07, -0.7071, -0.7071, 9.232e-07, -1.0, -9.194e-07, 0.7071, -0.7071, -8.022e-07, 0.7071, -0.7071, -8.022e-07, 9.232e-07, -1.0, -9.194e-07, 1.195e-06, -1.0, -1.027e-06, 0.7071, -0.7071, -9.647e-07, 0.0, 1.0, 2.735e-06, 0.0, 1.0, 2.772e-06, 0.0, 1.0, 2.272e-06, 0.0, 1.0, 2.134e-06, 0.0, 1.0, 2.134e-06, 0.0, 1.0, 2.272e-06, 0.0, 1.0, 2.228e-06, 0.0, 1.0, 2.091e-06, 3.326e-07, -0.7071, -0.7071, 0.5774, -0.5774, -0.5774, 0.5774, -0.5774, 0.5774, 9.232e-07, -1.0, -9.194e-07, -2.275e-07, -1.0, -2.991e-06, 0.0, -1.0, -2.772e-06, 0.0, -1.0, -7.837e-07, -5.687e-07, -1.0, -7.373e-07, -5.687e-07, -1.0, -7.373e-07, 0.0, -1.0, -7.837e-07, 0.0, -1.0, -6.14e-07, -4.55e-07, -1.0, -6.715e-07, 0.0, -1.0, -2.772e-06, 0.0, -1.0, -2.735e-06, 0.0, -1.0, -9.014e-07, 0.0, -1.0, -7.837e-07, 0.0, -1.0, -7.837e-07, 0.0, -1.0, -9.014e-07, 0.0, -1.0, -7.126e-07, 0.0, -1.0, -6.14e-07, -0.9045, 0.3015, -0.3015, -0.5774, 0.5774, -0.5774, -0.7071, 0.7071, 6.207e-08, -0.7071, 0.7071, 6.207e-08, -0.7071, 0.7071, 6.207e-08, -0.7071, 0.7071, 6.207e-08, -0.7071, 0.7071, 1.964e-07, -0.7071, 0.7071, 1.964e-07, -0.7071, 0.7071, 1.963e-06, 0.0, 1.0, 2.735e-06, 0.0, 1.0, 2.134e-06, -0.7071, 0.7071, 1.404e-06, -0.7071, 0.7071, 1.404e-06, 0.0, 1.0, 2.134e-06, 0.0, 1.0, 2.091e-06, -0.7071, 0.7071, 1.41e-06, -0.9045, -0.3015, -0.3015, -0.7071, 0.7071, 1.963e-06, -0.7071, 0.7071, 1.404e-06, -0.7071, -0.7071, -5.061e-07, -0.7071, -0.7071, -5.061e-07, -0.7071, 0.7071, 1.404e-06, -0.7071, 0.7071, 1.41e-06, -0.7071, -0.7071, -5.817e-07, 0.0, 1.0, 2.94e-06, 0.7071, 0.7071, 2.219e-06, 0.7071, 0.7071, 1.94e-06, 0.0, 1.0, 2.449e-06, 0.0, 1.0, 2.449e-06, 0.7071, 0.7071, 1.94e-06, 0.7071, 0.7071, 1.861e-06, 0.0, 1.0, 2.506e-06, -0.5774, -0.5774, -0.5774, -0.9045, -0.3015, -0.3015, -0.7071, -0.7071, -5.061e-07, -0.7071, -0.7071, -5.061e-07, -0.7071, -0.7071, -5.061e-07, -0.7071, -0.7071, -5.061e-07, -0.7071, -0.7071, -5.817e-07, -0.7071, -0.7071, -5.817e-07, 0.9045, 0.3015, -0.3015, 0.7071, -0.7071, -2.14e-06, 0.7071, -0.7071, -3.694e-07, 0.7071, 0.7071, 7.584e-08, 0.7071, 0.7071, 7.584e-08, 0.7071, -0.7071, -3.694e-07, 0.7071, -0.7071, -5.292e-07, 0.7071, 0.7071, 1.489e-07, 0.5774, 0.5774, -0.5774, 0.9045, 0.3015, -0.3015, 0.7071, 0.7071, 7.584e-08, 0.7071, 0.7071, 0.0, 0.7071, 0.7071, 0.0, 0.7071, 0.7071, 7.584e-08, 0.7071, 0.7071, 1.489e-07, 0.7071, 0.7071, 2.289e-07, -0.7071, -0.7071, -1.963e-06, -0.9045, 0.3015, -0.3015, -0.7071, 0.7071, 6.207e-08, -0.7071, -0.7071, -7.639e-07, -0.7071, -0.7071, -7.639e-07, -0.7071, 0.7071, 6.207e-08, -0.7071, 0.7071, 1.964e-07, -0.7071, -0.7071, -6.398e-07, 0.7071, 0.7071, 2.219e-06, 0.9045, -0.3015, -0.3015, 0.7071, -0.7071, -8.022e-07, 0.7071, 0.7071, 1.94e-06, 0.7071, 0.7071, 1.94e-06, 0.7071, -0.7071, -8.022e-07, 0.7071, -0.7071, -9.647e-07, 0.7071, 0.7071, 1.861e-06, 0.0, -1.0, -2.735e-06, -0.7071, -0.7071, -1.963e-06, -0.7071, -0.7071, -7.639e-07, 0.0, -1.0, -9.014e-07, 0.0, -1.0, -9.014e-07, -0.7071, -0.7071, -7.639e-07, -0.7071, -0.7071, -6.398e-07, 0.0, -1.0, -7.126e-07, 0.3015, 0.3015, -0.9045, 0.7071, 0.7071, -0.0001191, 0.7071, 0.7071, -0.0001191, 0.5773, 0.5773, -0.5774, 0.7071, 0.7071, -0.0001191, 0.7072, 0.707, -0.0001187, 0.7071, 0.7071, -0.0001187, 0.7071, 0.7071, -0.0001191, 0.7071, 0.7071, -4.657e-05, 0.7072, 0.707, -0.0001187, 0.7071, 0.7071, 2.289e-07, 0.7071, 0.7071, 2.289e-07, 0.7072, 0.707, -0.0001187, 0.7071, 0.7071, -0.0001191, 0.7071, 0.7071, 0.0, 0.7071, 0.7071, 2.289e-07, 0.7071, 0.7071, -4.657e-05, 0.7071, -0.7071, -2.37e-07, 0.7071, -0.7071, -8.797e-07, 0.7071, 0.7071, -0.0001187, 0.7071, 0.7071, -0.0001187, 0.7071, -0.7071, -8.797e-07, 0.7071, -0.7071, -7.866e-07, 0.7071, 0.7071, -0.0001191, -1.0, -1.415e-09, 0.0, -1.0, 1.359e-08, 0.0, -1.0, -1.147e-07, 0.0, -1.0, -1.147e-07, 0.0, -1.0, 1.359e-08, 0.0, -1.0, 1.289e-08, 0.0, -1.0, 1.289e-08, 0.0, -1.0, -1.147e-07, 0.0, -0.7071, 0.7071, 1.964e-07, -0.7071, 0.7071, 1.964e-07, -1.0, 1.359e-08, 0.0, -1.0, -1.415e-09, 0.0, -0.7071, 0.7071, 1.964e-07, -0.7071, 0.7071, 6.207e-08, -1.0, 1.289e-08, 0.0, -1.0, 1.359e-08, 0.0, -1.0, -1.131e-07, 0.0, -1.0, -1.131e-07, 0.0, -0.7071, -0.7071, -5.817e-07, -0.7071, -0.7071, -5.398e-07, -1.0, -1.131e-07, 0.0, -1.0, 0.0, 0.0, -0.7071, -0.7071, -5.061e-07, -0.7071, -0.7071, -5.817e-07, 0.5774, 0.5774, 0.5774, 0.5774, -0.5774, 0.5774, 0.5774, -0.5774, -0.5774, 0.5774, 0.5774, -0.5774, 0.5774, 0.5774, 0.5774, 0.5774, 0.5774, -0.5774, 0.7039, 0.7103, -0.001278, 0.9039, 0.3041, 0.3008, 0.7071, 1.372e-07, -0.7071, 0.7071, 1.034e-07, -0.7071, 0.7071, -1.005e-07, 0.7071, 0.9045, 0.3015, 0.3015, 0.5774, -0.5774, -0.5774, 0.7071, 1.372e-07, -0.7071, 0.9045, 0.3015, 0.3015, 0.7071, -0.7071, -2.37e-07, 0.7083, -0.7059, -0.0006441, 0.9039, 0.3041, 0.3008, 0.7039, 0.7103, -0.001278, 0.7111, -0.703, -0.001292, 0.7071, -0.7071, -2.37e-07, 0.9045, 0.3015, 0.3015, 0.9045, 0.3015, -0.3015, 0.7071, -0.7071, -8.797e-07, 0.7071, -0.7071, -8.797e-07, 0.9045, 0.3015, -0.3015, 0.9039, 0.3041, 0.3008, 0.7083, -0.7059, -0.0006441, 0.9045, 0.3015, -0.3015, 0.7071, 1.246e-07, -0.7071, 0.7071, -1.02e-07, 0.7071, 0.9039, 0.3041, 0.3008, 0.0, 1.0, 0.0, 0.0, 1.0, 0.0, 0.0, 1.0, 0.0, 0.0, 1.0, 0.0, 0.7071, -0.7071, -8.797e-07, 0.7071, -0.7071, -2.37e-07, 0.7071, -0.7071, -2.37e-07, 0.7071, -0.7071, -8.797e-07, 0.0, 1.0, 1.417e-06, 0.0, 1.0, 1.417e-06, 0.0, 1.0, 1.417e-06, 0.0, 1.0, 1.417e-06, 0.7071, -0.7071, -7.866e-07, 0.7071, -0.7071, -8.797e-07, 0.7071, -0.7071, -8.797e-07, 0.7083, -0.7059, -0.0006441, 0.5774, -0.5774, -0.5774, 0.7071, -0.7071, -7.866e-07, 0.7083, -0.7059, -0.0006441, 0.7111, -0.703, -0.001292, 0.0, 1.477e-07, -1.0, 0.0, 1.602e-07, -1.0, 0.7071, 1.034e-07, -0.7071, 0.7071, 1.372e-07, -0.7071, 0.5774, -0.5774, 0.5774, 0.5774, 0.5774, 0.5774, 0.9045, 0.3015, 0.3015, 0.7071, -1.005e-07, 0.7071])] * 3)])

# ---- objects
ob_desk80s = bpy.data.objects.new('desk80s', me_cube_005)

# ---- transforms, parenting, visibility, modifiers, constraints
ob_desk80s.location = (0.0, -1.192e-07, 5.96e-08)
ob_desk80s.rotation_euler = (-1.629e-07, 0.0, 0.0)
ob_desk80s.color = (0.8, 0.8, 0.8, 1.0)
ob_desk80s.show_all_edges = True
ob_desk80s.lineart.crease_threshold = 0.0
_m = ob_desk80s.modifiers.new('Bevel', 'BEVEL')
_m.width = 0.009
_m.width_pct = 0.009
_m.segments = 3
_m.use_clamp_overlap = False
_m.profile = 0.7
_m.miter_outer = 'MITER_ARC'

# ---- collection membership
col_collection_1.objects.link(ob_desk80s)

# ---- scene / render settings (as saved in the file)
scene.frame_start = 1; scene.frame_end = 250; scene.frame_set(1)
scene.render.engine = 'BLENDER_EEVEE_NEXT'
scene.render.resolution_percentage = 50
scene.render.dither_intensity = 0.0
scene.cycles.use_denoising = False
scene.cycles.samples = 128
scene.cycles.sampling_pattern = 'TABULATED_SOBOL'
scene.cycles.use_adaptive_sampling = False
scene.cycles.use_light_tree = False
scene.cycles.blur_glossy = 0.0
scene.cycles.sample_clamp_indirect = 0.0
scene.view_settings.view_transform = 'Standard'
bpy.context.view_layer.update()

# ---- added for rendering (the .blend has no active camera and no usable light): camera, sun
cam_auto = bpy.data.cameras.new('AutoCamera')
cam_auto.lens = 50.0
cam_auto.sensor_width = 36.0
cam_auto.clip_end = 1000.0
ob_auto_camera = bpy.data.objects.new('AutoCamera', cam_auto)
scene.collection.objects.link(ob_auto_camera)
ob_auto_camera.location = (1.94322, -2.33186, 1.97232)
ob_auto_camera.rotation_euler = (1.09748, -7.21219e-08, 0.694738)
scene.camera = ob_auto_camera
light_auto_sun = bpy.data.lights.new('AutoSun', 'SUN')
light_auto_sun.energy = 3.0
light_auto_sun.angle = 0.0523599
ob_auto_sun = bpy.data.objects.new('AutoSun', light_auto_sun)
scene.collection.objects.link(ob_auto_sun)
ob_auto_sun.rotation_euler = (0.872665, 0.174533, 0.523599)
bpy.context.view_layer.update()

